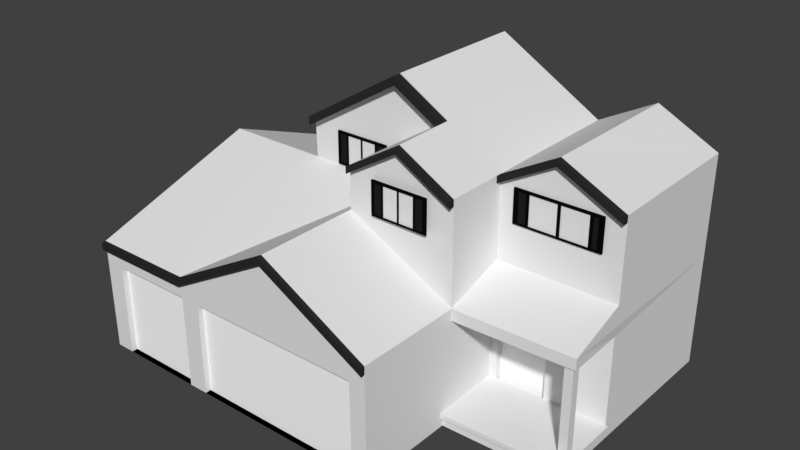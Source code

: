 # Source: housebackup.blend  (saved by Blender 2.79.0; exported with 4.5.12 LTS)
import bpy
from mathutils import Matrix  # noqa: F401  (used for matrix-valued properties, if any)

bpy.ops.wm.read_factory_settings(use_empty=True)
scene = bpy.context.scene
scene.name = 'Scene'

# ---- collections
col_collection_1 = bpy.data.collections.new('Collection 1'); scene.collection.children.link(col_collection_1)
col_collection_10 = bpy.data.collections.new('Collection 10'); scene.collection.children.link(col_collection_10)

# ---- materials (node trees are filled in below, after node groups)
mat_housebase = bpy.data.materials.new('housebase')
mat_housebase.alpha_threshold = 0.0
mat_housebase.roughness = 0.5
mat_doormat = bpy.data.materials.new('doormat')
mat_doormat.alpha_threshold = 0.0
mat_doormat.roughness = 0.5
mat_arrow = bpy.data.materials.new('arrow')
mat_arrow.alpha_threshold = 0.0
mat_arrow.roughness = 0.5
mat_windowframe = bpy.data.materials.new('windowframe')
mat_windowframe.alpha_threshold = 0.0
mat_windowframe.roughness = 0.5
mat_material_002 = bpy.data.materials.new('Material.002')
mat_material_002.alpha_threshold = 0.0
mat_material_002.roughness = 0.5

# ---- material node trees
mat_housebase.use_nodes = True; mat_housebase.node_tree.nodes.clear()
_N = mat_housebase.node_tree.nodes; _L = mat_housebase.node_tree.links
n0 = _N.new('ShaderNodeOutputMaterial'); n0.name = 'Material Output'; n0.location = (300, 300)
n1 = _N.new('ShaderNodeBsdfDiffuse'); n1.name = 'Diffuse BSDF'; n1.location = (10, 300)
_L.new(n1.outputs[0], n0.inputs[0])
n0.is_active_output = True
mat_doormat.use_nodes = True; mat_doormat.node_tree.nodes.clear()
_N = mat_doormat.node_tree.nodes; _L = mat_doormat.node_tree.links
n0 = _N.new('ShaderNodeOutputMaterial'); n0.name = 'Material Output'; n0.location = (300, 300)
n1 = _N.new('ShaderNodeBsdfDiffuse'); n1.name = 'Diffuse BSDF'; n1.location = (10, 300)
n1.inputs[0].default_value = (1.0, 1.0, 1.0, 1.0)
_L.new(n1.outputs[0], n0.inputs[0])
n0.is_active_output = True
mat_arrow.use_nodes = True; mat_arrow.node_tree.nodes.clear()
_N = mat_arrow.node_tree.nodes; _L = mat_arrow.node_tree.links
n0 = _N.new('ShaderNodeOutputMaterial'); n0.name = 'Material Output'; n0.location = (300, 300)
n1 = _N.new('ShaderNodeBsdfDiffuse'); n1.name = 'Diffuse BSDF'; n1.location = (10, 300)
n1.inputs[0].default_value = (0.02539, 0.02539, 0.02539, 1.0)
_L.new(n1.outputs[0], n0.inputs[0])
n0.is_active_output = True
mat_windowframe.use_nodes = True; mat_windowframe.node_tree.nodes.clear()
_N = mat_windowframe.node_tree.nodes; _L = mat_windowframe.node_tree.links
n0 = _N.new('ShaderNodeOutputMaterial'); n0.name = 'Material Output'; n0.location = (300, 300)
n1 = _N.new('ShaderNodeBsdfDiffuse'); n1.name = 'Diffuse BSDF'; n1.location = (10, 300)
n1.inputs[0].default_value = (0.002858, 0.003096, 0.002972, 1.0)
_L.new(n1.outputs[0], n0.inputs[0])
n0.is_active_output = True
mat_material_002.use_nodes = True; mat_material_002.node_tree.nodes.clear()
_N = mat_material_002.node_tree.nodes; _L = mat_material_002.node_tree.links
n0 = _N.new('ShaderNodeOutputMaterial'); n0.name = 'Material Output'; n0.location = (300, 300)
n1 = _N.new('ShaderNodeBsdfDiffuse'); n1.name = 'Diffuse BSDF'; n1.location = (10, 300)
n1.inputs[0].default_value = (0.01341, 0.01341, 0.01341, 1.0)
_L.new(n1.outputs[0], n0.inputs[0])
n0.is_active_output = True

# ---- world
world_world = bpy.data.worlds.new('World'); scene.world = world_world
world_world.color = (0.05088, 0.05088, 0.05088)
world_world.use_sun_shadow = False
world_world.sun_shadow_jitter_overblur = 0.0
world_world.cycles.sampling_method = 'MANUAL'

# ---- meshes
me_cube = bpy.data.meshes.new('Cube')
me_cube.from_pydata([(7.551, 2.953, -0.7287), (7.551, 0.03904, -0.7287), (-1.0, 0.03904, -0.7287), (-1.0, 4.661, -0.7287), (7.549, 2.953, 2.322), (7.551, 0.03904, 2.322), (-1.0, 0.03904, 2.322), (-1.0, 4.661, 3.867), (4.658, 3.558, -0.7287), (4.658, 4.661, 3.867), (4.658, 0.03904, 3.907), (4.658, 8.815, -0.7287), (-1.0, 8.815, -0.7287), (7.551, 8.815, -0.7287), (7.549, 8.815, 2.322), (-1.0, 8.815, 2.322), (1.893, 8.815, 3.9), (4.658, 8.815, 3.9), (7.53, 2.954, -0.7412), (10.74, 3.028, 2.322), (10.74, 8.815, -0.7287), (10.74, 8.815, 2.322), (1.885, 4.661, 5.023), (4.652, 2.894, 5.023), (7.549, 4.661, 5.023), (4.652, 4.661, 6.711), (1.885, 8.815, 5.023), (7.549, 2.953, 5.023), (7.544, 8.815, 5.023), (4.652, 8.815, 6.711), (1.911, 4.661, 3.867), (1.812, 0.03904, 2.322), (1.911, 8.815, 2.322), (4.658, 2.867, 3.9), (7.549, 2.953, 3.896), (6.049, 4.661, 5.893), (6.076, 2.923, 5.883), (4.655, 4.661, 5.023), (7.549, 4.651, 2.865), (7.549, 4.661, 3.896), (10.74, 8.815, 2.868), (10.74, 4.655, 2.858), (10.74, 8.815, 5.017), (10.74, 4.662, 5.017), (10.74, 8.815, 3.897), (10.74, 4.662, 3.897), (9.056, 4.661, 5.85), (9.103, 8.815, 5.85), (9.076, 6.208, 5.85), (4.652, 6.208, 6.711), (7.546, 6.208, 5.023), (1.808, 0.03904, -0.7287), (-0.48, 0.03904, -0.7287), (-0.48, 0.03904, 1.753), (1.808, 0.03904, 1.753), (7.125, 0.03904, -0.7287), (2.346, 0.03904, -0.7287), (2.346, 0.03904, 1.753), (7.102, 0.03904, 1.753), (1.808, 0.1945, -0.7287), (-0.48, 0.1945, -0.7287), (-0.48, 0.1945, 1.753), (1.808, 0.1945, 1.753), (7.125, 0.1945, -0.7287), (2.346, 0.1945, -0.7287), (2.346, 0.1945, 1.753), (7.102, 0.1945, 1.753), (10.74, 3.028, 2.027), (7.549, 2.953, 2.012), (7.507, 4.605, -0.7287), (10.7, 4.68, -0.7287), (10.7, 4.68, 2.027), (7.506, 4.605, 2.012), (9.04, 4.64, -0.7287), (9.04, 4.639, 2.019), (7.705, 4.61, -0.7287), (7.705, 4.609, 2.013), (7.705, 4.781, -0.7287), (9.04, 4.811, -0.7287), (9.04, 4.81, 2.019), (7.705, 4.78, 2.013), (7.507, 2.704, -0.7287), (10.7, 2.778, -0.7287), (9.04, 2.738, -0.7287), (7.705, 2.708, -0.7287), (9.04, 4.64, -0.4705), (10.7, 4.68, -0.4705), (7.705, 4.61, -0.4705), (7.507, 4.605, -0.4705), (9.04, 2.738, -0.4705), (10.7, 2.778, -0.4705), (7.705, 2.708, -0.4705), (7.507, 2.704, -0.4705), (9.04, 4.64, -0.4705), (10.7, 4.68, -0.4705), (7.705, 4.61, -0.4705), (9.04, 2.738, -0.4705), (10.7, 2.778, -0.4705), (7.705, 2.708, -0.4705), (7.507, 4.605, -0.3489), (7.705, 4.61, -0.3489), (7.507, 2.704, -0.3489), (7.705, 2.708, -0.3489), (9.04, 4.64, -0.3489), (10.7, 4.68, -0.3489), (7.705, 4.61, -0.3489), (9.04, 2.738, -0.3489), (10.7, 2.778, -0.3489), (7.705, 2.708, -0.3489), (7.509, 2.614, -0.4705), (7.707, 2.618, -0.4705), (9.043, 2.649, -0.4705), (10.7, 2.688, -0.4705), (7.707, 2.618, -0.4705), (10.7, 2.688, -0.3489), (7.509, 2.614, -0.3489), (7.707, 2.618, -0.3489), (9.043, 2.649, -0.3489), (7.707, 2.618, -0.3489), (10.77, 2.779, -0.4705), (10.77, 2.779, -0.3489), (10.77, 4.68, -0.4705), (10.77, 4.68, -0.3489), (10.77, 2.689, -0.3489), (10.77, 2.689, -0.4705)], [(69, 18)], [(30, 7, 6, 31), (0, 68, 4, 5, 1), (2, 6, 7, 3), (4, 9, 33), (12, 15, 32, 16, 17, 14, 13, 11), (13, 14, 21, 20), (3, 7, 15, 12), (17, 16, 26, 29), (0, 8, 11, 13), (8, 3, 12, 11), (4, 68, 67, 19), (22, 25, 49, 29, 26), (22, 30, 9, 37), (43, 42, 47, 48, 46), (7, 30, 32, 15), (24, 35, 36, 27), (24, 39, 45, 43, 46), (0, 1, 55, 56, 51, 52, 2, 3), (22, 37, 25), (16, 30, 22, 26), (31, 9, 30), (1, 5, 10, 31, 6, 2, 52, 53, 54, 51, 56, 57, 58, 55), (4, 33, 10, 5), (4, 19, 41, 38), (19, 21, 40, 41), (10, 33, 9, 31), (30, 16, 32), (27, 34, 39, 24), (34, 33, 4), (36, 35, 37, 23), (35, 25, 37), (37, 9, 33, 23), (25, 35, 24, 50, 49), (17, 29, 28, 14), (4, 38, 39, 34), (14, 28, 47, 42, 44, 40, 21), (40, 44, 45, 41), (43, 45, 44, 42), (39, 38, 41, 45), (46, 48, 50, 24), (49, 50, 28, 29), (50, 48, 47, 28), (59, 62, 61, 60), (57, 56, 64, 65), (55, 58, 66, 63), (63, 66, 65, 64), (54, 53, 61, 62), (52, 51, 59, 60), (58, 57, 65, 66), (56, 55, 63, 64), (51, 54, 62, 59), (53, 52, 60, 61), (68, 0, 69, 72), (71, 74, 73, 70), (67, 68, 72, 76, 74, 71), (67, 71, 70, 20, 21, 19), (76, 75, 77, 80), (78, 79, 80, 77), (75, 76, 72, 69), (74, 76, 80, 79), (73, 74, 79, 78), (75, 73, 78, 77), (36, 23, 33, 34, 27), (73, 75, 87, 85), (70, 73, 85, 86), (84, 83, 89, 91), (96, 97, 112, 111), (85, 87, 95, 93), (89, 90, 97, 96), (82, 70, 86, 90), (81, 84, 91, 92), (75, 69, 88, 87), (83, 82, 90, 89), (69, 81, 92, 88), (107, 114, 123, 120), (108, 98, 113, 118), (91, 89, 96, 98), (86, 85, 93, 94), (90, 86, 94, 97), (87, 91, 98, 95), (100, 99, 101, 102), (103, 105, 108, 106), (104, 103, 106, 107), (87, 88, 99, 100), (104, 107, 120, 122), (94, 93, 103, 104), (88, 92, 101, 99), (95, 98, 108, 105), (93, 95, 105, 103), (91, 87, 100, 102), (109, 110, 116, 115), (111, 112, 114, 117), (113, 111, 117, 118), (106, 108, 118, 117), (101, 92, 109, 115), (92, 91, 110, 109), (102, 101, 115, 116), (98, 96, 111, 113), (107, 106, 117, 114), (91, 102, 116, 110), (119, 121, 122, 120), (119, 120, 123, 124), (112, 97, 119, 124), (97, 94, 121, 119), (114, 112, 124, 123), (94, 104, 122, 121)])
me_cube.polygons.foreach_set('material_index', [0, 0, 0, 0, 0, 0, 0, 0, 0, 0, 0, 0, 0, 0, 0, 0, 0, 0, 0, 0, 0, 0, 0, 0, 0, 0, 0, 0, 0, 0, 0, 0, 0, 0, 0, 0, 0, 0, 0, 0, 0, 0, 1, 0, 0, 1, 0, 0, 0, 0, 0, 0, 0, 0, 0, 0, 0, 1, 0, 0, 0, 0, 0, 0, 0, 0, 0, 0, 0, 0, 0, 0, 0, 0, 0, 0, 0, 0, 0, 0, 0, 0, 0, 0, 0, 0, 0, 0, 0, 0, 0, 0, 0, 0, 0, 0, 0, 0, 0, 0, 0, 0, 0, 0, 0, 0])
_uv = me_cube.uv_layers.new(name='UVMap')
_uv.uv.foreach_set('vector', [0.0, 0.0, 1.0, 0.0, 1.0, 1.0, 0.0, 1.0, 0.5, 1.0, 0.9755, 0.6545, 0.7939, 0.09549, 0.2061, 0.09549, 0.02447, 0.6545, 0.0, 0.0, 1.0, 0.0, 1.0, 1.0, 0.0, 1.0, 0.0, 0.0, 1.0, 0.0, 1.0, 1.0, 0.2618, 0.9999, 0.06176, 0.8779, 0.1782, 0.687, 0.07406, 0.6251, 0.1847, 0.4438, 0.4037, 0.3174, 0.6039, 0.4393, 0.4881, 0.6289, 0.6039, 0.4393, 0.4037, 0.3174, 0.5315, 0.1079, 0.7316, 0.2299, 0.0, 0.0, 1.0, 0.0, 1.0, 1.0, 0.0, 1.0, 0.1847, 0.4438, 0.07406, 0.6251, 8.603e-05, 0.5807, 8.552e-05, 0.3317, 0.0, 0.0, 1.0, 0.0, 1.0, 1.0, 0.0, 1.0, 0.0, 0.0, 1.0, 0.0, 1.0, 1.0, 0.0, 1.0, 0.0, 0.0, 1.0, 0.0, 1.0, 1.0, 0.0, 1.0, 0.5, 1.0, 0.9755, 0.6545, 0.7939, 0.09549, 0.2061, 0.09549, 0.02447, 0.6545, 0.0, 0.0, 1.0, 0.0, 1.0, 1.0, 0.0, 1.0, 0.5, 1.0, 0.9755, 0.6545, 0.7939, 0.09549, 0.2061, 0.09549, 0.02447, 0.6545, 0.0, 0.0, 1.0, 0.0, 1.0, 1.0, 0.0, 1.0, 0.0, 0.0, 1.0, 0.0, 1.0, 1.0, 0.0, 1.0, 0.5, 1.0, 0.9755, 0.6545, 0.7939, 0.09549, 0.2061, 0.09549, 0.02447, 0.6545, 0.5, 1.0, 0.8536, 0.8536, 1.0, 0.5, 0.8536, 0.1464, 0.5, 0.0, 0.1464, 0.1464, 0.0, 0.5, 0.1464, 0.8536, 0.0, 0.0, 1.0, 0.0, 1.0, 1.0, 0.0, 0.0, 1.0, 0.0, 1.0, 1.0, 0.0, 1.0, 0.0, 0.0, 1.0, 0.0, 1.0, 1.0, 0.5, 1.0, 0.7169, 0.9505, 0.8909, 0.8117, 0.9875, 0.6113, 0.9875, 0.3887, 0.8909, 0.1883, 0.7169, 0.04952, 0.5, 0.0, 0.2831, 0.04952, 0.1091, 0.1883, 0.01254, 0.3887, 0.01254, 0.6113, 0.1091, 0.8117, 0.2831, 0.9505, 0.0, 0.0, 1.0, 0.0, 1.0, 1.0, 0.0, 1.0, 0.0, 0.0, 1.0, 0.0, 1.0, 1.0, 0.0, 1.0, 0.0, 0.0, 1.0, 0.0, 1.0, 1.0, 0.0, 1.0, 0.0, 0.0, 1.0, 0.0, 1.0, 1.0, 0.0, 1.0, 0.0, 0.0, 1.0, 0.0, 1.0, 1.0, 0.0, 0.0, 1.0, 0.0, 1.0, 1.0, 0.0, 1.0, 0.0, 0.0, 1.0, 0.0, 1.0, 1.0, 0.0, 0.0, 1.0, 0.0, 1.0, 1.0, 0.0, 1.0, 0.0, 0.0, 1.0, 0.0, 1.0, 1.0, 0.0, 0.0, 1.0, 0.0, 1.0, 1.0, 0.0, 1.0, 0.5, 1.0, 0.9755, 0.6545, 0.7939, 0.09549, 0.2061, 0.09549, 0.02447, 0.6545, 0.1847, 0.4438, 8.552e-05, 0.3317, 0.2265, 0.2096, 0.4037, 0.3174, 0.0, 0.0, 1.0, 0.0, 1.0, 1.0, 0.0, 1.0, 0.4037, 0.3174, 0.2265, 0.2096, 0.2346, 0.07439, 0.3549, 8.552e-05, 0.4283, 0.04487, 0.4958, 0.08605, 0.5315, 0.1079, 0.0, 0.0, 1.0, 0.0, 1.0, 1.0, 0.0, 1.0, 0.0, 0.0, 1.0, 0.0, 1.0, 1.0, 0.0, 1.0, 0.0, 0.0, 1.0, 0.0, 1.0, 1.0, 0.0, 1.0, 0.0, 0.0, 1.0, 0.0, 1.0, 1.0, 0.0, 1.0, 0.0, 0.0, 1.0, 0.0, 1.0, 1.0, 0.0, 1.0, 0.0, 0.0, 1.0, 0.0, 1.0, 1.0, 0.0, 1.0, 0.0, 0.0, 1.0, 0.0, 1.0, 1.0, 0.0, 1.0, 0.0, 0.0, 1.0, 0.0, 1.0, 1.0, 0.0, 1.0, 0.0, 0.0, 1.0, 0.0, 1.0, 1.0, 0.0, 1.0, 0.0, 0.0, 1.0, 0.0, 1.0, 1.0, 0.0, 1.0, 0.0, 0.0, 1.0, 0.0, 1.0, 1.0, 0.0, 1.0, 0.0, 0.0, 1.0, 0.0, 1.0, 1.0, 0.0, 1.0, 0.0, 0.0, 1.0, 0.0, 1.0, 1.0, 0.0, 1.0, 0.0, 0.0, 1.0, 0.0, 1.0, 1.0, 0.0, 1.0, 0.0, 0.0, 1.0, 0.0, 1.0, 1.0, 0.0, 1.0, 0.0, 0.0, 1.0, 0.0, 1.0, 1.0, 0.0, 1.0, 0.0, 0.0, 1.0, 0.0, 1.0, 1.0, 0.0, 1.0, 0.0, 0.0, 1.0, 0.0, 1.0, 1.0, 0.0, 1.0, 0.5, 1.0, 0.933, 0.75, 0.933, 0.25, 0.5, 0.0, 0.06699, 0.25, 0.06699, 0.75, 0.5, 1.0, 0.933, 0.75, 0.933, 0.25, 0.5, 0.0, 0.06699, 0.25, 0.06699, 0.75, 0.0, 0.0, 1.0, 0.0, 1.0, 1.0, 0.0, 1.0, 0.0, 0.0, 1.0, 0.0, 1.0, 1.0, 0.0, 1.0, 0.0, 0.0, 1.0, 0.0, 1.0, 1.0, 0.0, 1.0, 0.0, 0.0, 1.0, 0.0, 1.0, 1.0, 0.0, 1.0, 0.0, 0.0, 1.0, 0.0, 1.0, 1.0, 0.0, 1.0, 0.0, 0.0, 1.0, 0.0, 1.0, 1.0, 0.0, 1.0, 0.5, 1.0, 0.9755, 0.6545, 0.7939, 0.09549, 0.2061, 0.09549, 0.02447, 0.6545, 0.0, 0.0, 1.0, 0.0, 1.0, 1.0, 0.0, 1.0, 0.0, 0.0, 1.0, 0.0, 1.0, 1.0, 0.0, 1.0, 0.0, 0.0, 1.0, 0.0, 1.0, 1.0, 0.0, 1.0, 0.0, 0.0, 1.0, 0.0, 1.0, 1.0, 0.0, 1.0, 0.0, 0.0, 1.0, 0.0, 1.0, 1.0, 0.0, 1.0, 0.0, 0.0, 1.0, 0.0, 1.0, 1.0, 0.0, 1.0, 0.0, 0.0, 1.0, 0.0, 1.0, 1.0, 0.0, 1.0, 0.0, 0.0, 1.0, 0.0, 1.0, 1.0, 0.0, 1.0, 0.0, 0.0, 1.0, 0.0, 1.0, 1.0, 0.0, 1.0, 0.0, 0.0, 1.0, 0.0, 1.0, 1.0, 0.0, 1.0, 0.0, 0.0, 1.0, 0.0, 1.0, 1.0, 0.0, 1.0, 0.0, 0.0, 1.0, 0.0, 1.0, 1.0, 0.0, 1.0, 0.0, 0.0, 1.0, 0.0, 1.0, 1.0, 0.0, 1.0, 0.0, 0.0, 1.0, 0.0, 1.0, 1.0, 0.0, 1.0, 0.0, 0.0, 1.0, 0.0, 1.0, 1.0, 0.0, 1.0, 0.0, 0.0, 1.0, 0.0, 1.0, 1.0, 0.0, 1.0, 0.0, 0.0, 1.0, 0.0, 1.0, 1.0, 0.0, 1.0, 0.0, 0.0, 1.0, 0.0, 1.0, 1.0, 0.0, 1.0, 0.0, 0.0, 1.0, 0.0, 1.0, 1.0, 0.0, 1.0, 0.0, 0.0, 1.0, 0.0, 1.0, 1.0, 0.0, 1.0, 0.0, 0.0, 1.0, 0.0, 1.0, 1.0, 0.0, 1.0, 0.0, 0.0, 1.0, 0.0, 1.0, 1.0, 0.0, 1.0, 0.0, 0.0, 1.0, 0.0, 1.0, 1.0, 0.0, 1.0, 0.0, 0.0, 1.0, 0.0, 1.0, 1.0, 0.0, 1.0, 0.0, 0.0, 1.0, 0.0, 1.0, 1.0, 0.0, 1.0, 0.0, 0.0, 1.0, 0.0, 1.0, 1.0, 0.0, 1.0, 0.0, 0.0, 1.0, 0.0, 1.0, 1.0, 0.0, 1.0, 0.0, 0.0, 1.0, 0.0, 1.0, 1.0, 0.0, 1.0, 0.0, 0.0, 1.0, 0.0, 1.0, 1.0, 0.0, 1.0, 0.0, 0.0, 1.0, 0.0, 1.0, 1.0, 0.0, 1.0, 0.0, 0.0, 1.0, 0.0, 1.0, 1.0, 0.0, 1.0, 0.0, 0.0, 1.0, 0.0, 1.0, 1.0, 0.0, 1.0, 0.0, 0.0, 1.0, 0.0, 1.0, 1.0, 0.0, 1.0, 0.0, 0.0, 1.0, 0.0, 1.0, 1.0, 0.0, 1.0, 0.0, 0.0, 1.0, 0.0, 1.0, 1.0, 0.0, 1.0, 0.0, 0.0, 1.0, 0.0, 1.0, 1.0, 0.0, 1.0, 0.0, 0.0, 1.0, 0.0, 1.0, 1.0, 0.0, 1.0, 0.0, 0.0, 1.0, 0.0, 1.0, 1.0, 0.0, 1.0, 0.0, 0.0, 1.0, 0.0, 1.0, 1.0, 0.0, 1.0, 0.0, 0.0, 1.0, 0.0, 1.0, 1.0, 0.0, 1.0, 0.0, 0.0, 1.0, 0.0, 1.0, 1.0, 0.0, 1.0, 0.0, 0.0, 1.0, 0.0, 1.0, 1.0, 0.0, 1.0, 0.0, 0.0, 1.0, 0.0, 1.0, 1.0, 0.0, 1.0])
_ca = me_cube.color_attributes.new('Col', 'BYTE_COLOR', 'CORNER')
_ca.data.foreach_set('color', [1.0, 1.0, 1.0, 1.0, 1.0, 1.0, 1.0, 1.0, 1.0, 1.0, 1.0, 1.0, 1.0, 1.0, 1.0, 1.0, 1.0, 1.0, 1.0, 1.0, 1.0, 1.0, 1.0, 1.0, 1.0, 1.0, 1.0, 1.0, 1.0, 1.0, 1.0, 1.0, 1.0, 1.0, 1.0, 1.0, 1.0, 1.0, 1.0, 1.0, 1.0, 1.0, 1.0, 1.0, 1.0, 1.0, 1.0, 1.0, 1.0, 1.0, 1.0, 1.0, 1.0, 1.0, 1.0, 1.0, 1.0, 1.0, 1.0, 1.0, 1.0, 1.0, 1.0, 1.0, 1.0, 1.0, 1.0, 1.0, 1.0, 1.0, 1.0, 1.0, 1.0, 1.0, 1.0, 1.0, 1.0, 1.0, 1.0, 1.0, 1.0, 1.0, 1.0, 1.0, 1.0, 1.0, 1.0, 1.0, 1.0, 1.0, 1.0, 1.0, 1.0, 1.0, 1.0, 1.0, 1.0, 1.0, 1.0, 1.0, 1.0, 1.0, 1.0, 1.0, 1.0, 1.0, 1.0, 1.0, 1.0, 1.0, 1.0, 1.0, 1.0, 1.0, 1.0, 1.0, 1.0, 1.0, 1.0, 1.0, 1.0, 1.0, 1.0, 1.0, 1.0, 1.0, 1.0, 1.0, 1.0, 1.0, 1.0, 1.0, 1.0, 1.0, 1.0, 1.0, 1.0, 1.0, 1.0, 1.0, 1.0, 1.0, 1.0, 1.0, 1.0, 1.0, 1.0, 1.0, 1.0, 1.0, 1.0, 1.0, 1.0, 1.0, 1.0, 1.0, 1.0, 1.0, 1.0, 1.0, 1.0, 1.0, 1.0, 1.0, 1.0, 1.0, 1.0, 1.0, 1.0, 1.0, 1.0, 1.0, 1.0, 1.0, 1.0, 1.0, 1.0, 1.0, 1.0, 1.0, 1.0, 1.0, 1.0, 1.0, 1.0, 1.0, 1.0, 1.0, 1.0, 1.0, 1.0, 1.0, 1.0, 1.0, 1.0, 1.0, 1.0, 1.0, 1.0, 1.0, 1.0, 1.0, 1.0, 1.0, 1.0, 1.0, 1.0, 1.0, 1.0, 1.0, 1.0, 1.0, 1.0, 1.0, 1.0, 1.0, 1.0, 1.0, 1.0, 1.0, 1.0, 1.0, 1.0, 1.0, 1.0, 1.0, 1.0, 1.0, 1.0, 1.0, 1.0, 1.0, 1.0, 1.0, 1.0, 1.0, 1.0, 1.0, 1.0, 1.0, 1.0, 1.0, 1.0, 1.0, 1.0, 1.0, 1.0, 1.0, 1.0, 1.0, 1.0, 1.0, 1.0, 1.0, 1.0, 1.0, 1.0, 1.0, 1.0, 1.0, 1.0, 1.0, 1.0, 1.0, 1.0, 1.0, 1.0, 1.0, 1.0, 1.0, 1.0, 1.0, 1.0, 1.0, 1.0, 1.0, 1.0, 1.0, 1.0, 1.0, 1.0, 1.0, 1.0, 1.0, 1.0, 1.0, 1.0, 1.0, 1.0, 1.0, 1.0, 1.0, 1.0, 1.0, 1.0, 1.0, 1.0, 1.0, 1.0, 1.0, 1.0, 1.0, 1.0, 1.0, 1.0, 1.0, 1.0, 1.0, 1.0, 1.0, 1.0, 1.0, 1.0, 1.0, 1.0, 1.0, 1.0, 1.0, 1.0, 1.0, 1.0, 1.0, 1.0, 1.0, 1.0, 1.0, 1.0, 1.0, 1.0, 1.0, 1.0, 1.0, 1.0, 1.0, 1.0, 1.0, 1.0, 1.0, 1.0, 1.0, 1.0, 1.0, 1.0, 1.0, 1.0, 1.0, 1.0, 1.0, 1.0, 1.0, 1.0, 1.0, 1.0, 1.0, 1.0, 1.0, 1.0, 1.0, 1.0, 1.0, 1.0, 1.0, 1.0, 1.0, 1.0, 1.0, 1.0, 1.0, 1.0, 1.0, 1.0, 1.0, 1.0, 1.0, 1.0, 1.0, 1.0, 1.0, 1.0, 1.0, 1.0, 1.0, 1.0, 1.0, 1.0, 1.0, 1.0, 1.0, 1.0, 1.0, 1.0, 1.0, 1.0, 1.0, 1.0, 1.0, 1.0, 1.0, 1.0, 1.0, 1.0, 1.0, 1.0, 1.0, 1.0, 1.0, 1.0, 1.0, 1.0, 1.0, 1.0, 1.0, 1.0, 1.0, 1.0, 1.0, 1.0, 1.0, 1.0, 1.0, 1.0, 1.0, 1.0, 1.0, 1.0, 1.0, 1.0, 1.0, 1.0, 1.0, 1.0, 1.0, 1.0, 1.0, 1.0, 1.0, 1.0, 1.0, 1.0, 1.0, 1.0, 1.0, 1.0, 1.0, 1.0, 1.0, 1.0, 1.0, 1.0, 1.0, 1.0, 1.0, 1.0, 1.0, 1.0, 1.0, 1.0, 1.0, 1.0, 1.0, 1.0, 1.0, 1.0, 1.0, 1.0, 1.0, 1.0, 1.0, 1.0, 1.0, 1.0, 1.0, 1.0, 1.0, 1.0, 1.0, 1.0, 1.0, 1.0, 1.0, 1.0, 1.0, 1.0, 1.0, 1.0, 1.0, 1.0, 1.0, 1.0, 1.0, 1.0, 1.0, 1.0, 1.0, 1.0, 1.0, 1.0, 1.0, 1.0, 1.0, 1.0, 1.0, 1.0, 1.0, 1.0, 1.0, 1.0, 1.0, 1.0, 1.0, 1.0, 1.0, 1.0, 1.0, 1.0, 1.0, 1.0, 1.0, 1.0, 1.0, 1.0, 1.0, 1.0, 1.0, 1.0, 1.0, 1.0, 1.0, 1.0, 1.0, 1.0, 1.0, 1.0, 1.0, 1.0, 1.0, 1.0, 1.0, 1.0, 1.0, 1.0, 1.0, 1.0, 1.0, 1.0, 1.0, 1.0, 1.0, 1.0, 1.0, 1.0, 1.0, 1.0, 1.0, 1.0, 1.0, 1.0, 1.0, 1.0, 1.0, 1.0, 1.0, 1.0, 1.0, 1.0, 1.0, 1.0, 1.0, 1.0, 1.0, 1.0, 1.0, 1.0, 1.0, 1.0, 1.0, 1.0, 1.0, 1.0, 1.0, 1.0, 1.0, 1.0, 1.0, 1.0, 1.0, 1.0, 1.0, 1.0, 1.0, 1.0, 1.0, 1.0, 1.0, 1.0, 1.0, 1.0, 1.0, 1.0, 1.0, 1.0, 1.0, 1.0, 1.0, 1.0, 1.0, 1.0, 1.0, 1.0, 1.0, 1.0, 1.0, 1.0, 1.0, 1.0, 1.0, 1.0, 1.0, 1.0, 1.0, 1.0, 1.0, 1.0, 1.0, 1.0, 1.0, 1.0, 1.0, 1.0, 1.0, 1.0, 1.0, 1.0, 1.0, 1.0, 1.0, 1.0, 1.0, 1.0, 1.0, 1.0, 1.0, 1.0, 1.0, 1.0, 1.0, 1.0, 1.0, 1.0, 1.0, 1.0, 1.0, 1.0, 1.0, 1.0, 1.0, 1.0, 1.0, 1.0, 1.0, 1.0, 1.0, 1.0, 1.0, 1.0, 1.0, 1.0, 1.0, 1.0, 1.0, 1.0, 1.0, 1.0, 1.0, 1.0, 1.0, 1.0, 1.0, 1.0, 1.0, 1.0, 1.0, 1.0, 1.0, 1.0, 1.0, 1.0, 1.0, 1.0, 1.0, 1.0, 1.0, 1.0, 1.0, 1.0, 1.0, 1.0, 1.0, 1.0, 1.0, 1.0, 1.0, 1.0, 1.0, 1.0, 1.0, 1.0, 1.0, 1.0, 1.0, 1.0, 1.0, 1.0, 1.0, 1.0, 1.0, 1.0, 1.0, 1.0, 1.0, 1.0, 1.0, 1.0, 1.0, 1.0, 1.0, 1.0, 1.0, 1.0, 1.0, 1.0, 1.0, 1.0, 1.0, 1.0, 1.0, 1.0, 1.0, 1.0, 1.0, 1.0, 1.0, 1.0, 1.0, 1.0, 1.0, 1.0, 1.0, 1.0, 1.0, 1.0, 1.0, 1.0, 1.0, 1.0, 1.0, 1.0, 1.0, 1.0, 1.0, 1.0, 1.0, 1.0, 1.0, 1.0, 1.0, 1.0, 1.0, 1.0, 1.0, 1.0, 1.0, 1.0, 1.0, 1.0, 1.0, 1.0, 1.0, 1.0, 1.0, 1.0, 1.0, 1.0, 1.0, 1.0, 1.0, 1.0, 1.0, 1.0, 1.0, 1.0, 1.0, 1.0, 1.0, 1.0, 1.0, 1.0, 1.0, 1.0, 1.0, 1.0, 1.0, 1.0, 1.0, 1.0, 1.0, 1.0, 1.0, 1.0, 1.0, 1.0, 1.0, 1.0, 1.0, 1.0, 1.0, 1.0, 1.0, 1.0, 1.0, 1.0, 1.0, 1.0, 1.0, 1.0, 1.0, 1.0, 1.0, 1.0, 1.0, 1.0, 1.0, 1.0, 1.0, 1.0, 1.0, 1.0, 1.0, 1.0, 1.0, 1.0, 1.0, 1.0, 1.0, 1.0, 1.0, 1.0, 1.0, 1.0, 1.0, 1.0, 1.0, 1.0, 1.0, 1.0, 1.0, 1.0, 1.0, 1.0, 1.0, 1.0, 1.0, 1.0, 1.0, 1.0, 1.0, 1.0, 1.0, 1.0, 1.0, 1.0, 1.0, 1.0, 1.0, 1.0, 1.0, 1.0, 1.0, 1.0, 1.0, 1.0, 1.0, 1.0, 1.0, 1.0, 1.0, 1.0, 1.0, 1.0, 1.0, 1.0, 1.0, 1.0, 1.0, 1.0, 1.0, 1.0, 1.0, 1.0, 1.0, 1.0, 1.0, 1.0, 1.0, 1.0, 1.0, 1.0, 1.0, 1.0, 1.0, 1.0, 1.0, 1.0, 1.0, 1.0, 1.0, 1.0, 1.0, 1.0, 1.0, 1.0, 1.0, 1.0, 1.0, 1.0, 1.0, 1.0, 1.0, 1.0, 1.0, 1.0, 1.0, 1.0, 1.0, 1.0, 1.0, 1.0, 1.0, 1.0, 1.0, 1.0, 1.0, 1.0, 1.0, 1.0, 1.0, 1.0, 1.0, 1.0, 1.0, 1.0, 1.0, 1.0, 1.0, 1.0, 1.0, 1.0, 1.0, 1.0, 1.0, 1.0, 1.0, 1.0, 1.0, 1.0, 1.0, 1.0, 1.0, 1.0, 1.0, 1.0, 1.0, 1.0, 1.0, 1.0, 1.0, 1.0, 1.0, 1.0, 1.0, 1.0, 1.0, 1.0, 1.0, 1.0, 1.0, 1.0, 1.0, 1.0, 1.0, 1.0, 1.0, 1.0, 1.0, 1.0, 1.0, 1.0, 1.0, 1.0, 1.0, 1.0, 1.0, 1.0, 1.0, 1.0, 1.0, 1.0, 1.0, 1.0, 1.0, 1.0, 1.0, 1.0, 1.0, 1.0, 1.0, 1.0, 1.0, 1.0, 1.0, 1.0, 1.0, 1.0, 1.0, 1.0, 1.0, 1.0, 1.0, 1.0, 1.0, 1.0, 1.0, 1.0, 1.0, 1.0, 1.0, 1.0, 1.0, 1.0, 1.0, 1.0, 1.0, 1.0, 1.0, 1.0, 1.0, 1.0, 1.0, 1.0, 1.0, 1.0, 1.0, 1.0, 1.0, 1.0, 1.0, 1.0, 1.0, 1.0, 1.0, 1.0, 1.0, 1.0, 1.0, 1.0, 1.0, 1.0, 1.0, 1.0, 1.0, 1.0, 1.0, 1.0, 1.0, 1.0, 1.0, 1.0, 1.0, 1.0, 1.0, 1.0, 1.0, 1.0, 1.0, 1.0, 1.0, 1.0, 1.0, 1.0, 1.0, 1.0, 1.0, 1.0, 1.0, 1.0, 1.0, 1.0, 1.0, 1.0, 1.0, 1.0, 1.0, 1.0, 1.0, 1.0, 1.0, 1.0, 1.0, 1.0, 1.0, 1.0, 1.0, 1.0, 1.0, 1.0, 1.0, 1.0, 1.0, 1.0, 1.0, 1.0, 1.0, 1.0, 1.0, 1.0, 1.0, 1.0, 1.0, 1.0, 1.0, 1.0, 1.0, 1.0, 1.0, 1.0, 1.0, 1.0, 1.0, 1.0, 1.0, 1.0, 1.0, 1.0, 1.0, 1.0, 1.0, 1.0, 1.0, 1.0, 1.0, 1.0, 1.0, 1.0, 1.0, 1.0, 1.0, 1.0, 1.0, 1.0, 1.0, 1.0, 1.0, 1.0, 1.0, 1.0, 1.0, 1.0, 1.0, 1.0, 1.0, 1.0, 1.0, 1.0, 1.0, 1.0, 1.0, 1.0, 1.0, 1.0, 1.0, 1.0, 1.0, 1.0, 1.0, 1.0, 1.0, 1.0, 1.0, 1.0, 1.0, 1.0, 1.0, 1.0, 1.0, 1.0, 1.0, 1.0, 1.0, 1.0, 1.0, 1.0, 1.0, 1.0, 1.0, 1.0, 1.0, 1.0, 1.0, 1.0, 1.0, 1.0, 1.0, 1.0, 1.0, 1.0, 1.0, 1.0, 1.0, 1.0, 1.0, 1.0, 1.0, 1.0, 1.0, 1.0, 1.0, 1.0, 1.0, 1.0, 1.0, 1.0, 1.0, 1.0, 1.0, 1.0, 1.0, 1.0, 1.0, 1.0, 1.0, 1.0, 1.0, 1.0, 1.0, 1.0, 1.0, 1.0, 1.0, 1.0, 1.0, 1.0, 1.0, 1.0, 1.0, 1.0, 1.0, 1.0, 1.0, 1.0, 1.0, 1.0, 1.0, 1.0, 1.0, 1.0, 1.0, 1.0, 1.0, 1.0, 1.0, 1.0, 1.0, 1.0, 1.0, 1.0, 1.0, 1.0, 1.0, 1.0, 1.0, 1.0, 1.0, 1.0, 1.0, 1.0, 1.0, 1.0, 1.0, 1.0, 1.0, 1.0, 1.0, 1.0, 1.0, 1.0, 1.0, 1.0, 1.0, 1.0, 1.0, 1.0, 1.0, 1.0, 1.0, 1.0, 1.0, 1.0, 1.0, 1.0, 1.0, 1.0, 1.0, 1.0, 1.0, 1.0, 1.0, 1.0, 1.0, 1.0, 1.0, 1.0, 1.0, 1.0, 1.0, 1.0, 1.0, 1.0, 1.0, 1.0, 1.0, 1.0, 1.0, 1.0, 1.0, 1.0, 1.0, 1.0, 1.0, 1.0, 1.0, 1.0, 1.0, 1.0, 1.0, 1.0, 1.0, 1.0, 1.0, 1.0, 1.0, 1.0, 1.0, 1.0, 1.0, 1.0, 1.0, 1.0, 1.0, 1.0, 1.0, 1.0, 1.0, 1.0, 1.0, 1.0, 1.0, 1.0, 1.0, 1.0, 1.0, 1.0, 1.0, 1.0, 1.0, 1.0, 1.0, 1.0, 1.0, 1.0, 1.0, 1.0, 1.0, 1.0, 1.0, 1.0, 1.0, 1.0, 1.0, 1.0, 1.0, 1.0, 1.0, 1.0, 1.0, 1.0, 1.0, 1.0, 1.0, 1.0, 1.0, 1.0, 1.0, 1.0, 1.0, 1.0, 1.0, 1.0, 1.0, 1.0, 1.0, 1.0, 1.0, 1.0, 1.0, 1.0, 1.0, 1.0, 1.0, 1.0, 1.0, 1.0, 1.0, 1.0, 1.0, 1.0, 1.0, 1.0, 1.0, 1.0, 1.0, 1.0, 1.0, 1.0, 1.0, 1.0, 1.0, 1.0, 1.0, 1.0, 1.0, 1.0, 1.0, 1.0, 1.0, 1.0, 1.0, 1.0, 1.0, 1.0, 1.0, 1.0, 1.0, 1.0, 1.0, 1.0, 1.0, 1.0, 1.0, 1.0, 1.0, 1.0, 1.0, 1.0, 1.0, 1.0, 1.0, 1.0, 1.0, 1.0, 1.0, 1.0, 1.0, 1.0, 1.0, 1.0, 1.0, 1.0, 1.0, 1.0, 1.0, 1.0, 1.0, 1.0, 1.0, 1.0, 1.0, 1.0, 1.0, 1.0, 1.0, 1.0, 1.0, 1.0, 1.0, 1.0, 1.0, 1.0, 1.0, 1.0, 1.0, 1.0, 1.0, 1.0, 1.0, 1.0, 1.0, 1.0, 1.0, 1.0, 1.0, 1.0, 1.0, 1.0, 1.0, 1.0, 1.0, 1.0, 1.0, 1.0, 1.0, 1.0, 1.0, 1.0, 1.0, 1.0, 1.0, 1.0, 1.0, 1.0, 1.0, 1.0, 1.0, 1.0, 1.0, 1.0, 1.0, 1.0, 1.0, 1.0, 1.0, 1.0, 1.0, 1.0, 1.0, 1.0, 1.0, 1.0, 1.0, 1.0, 1.0, 1.0, 1.0, 1.0, 1.0, 1.0, 1.0, 1.0, 1.0, 1.0, 1.0, 1.0, 1.0, 1.0, 1.0, 1.0, 1.0, 1.0, 1.0, 1.0, 1.0, 1.0, 1.0, 1.0, 1.0, 1.0, 1.0, 1.0, 1.0, 1.0, 1.0, 1.0, 1.0, 1.0, 1.0, 1.0, 1.0, 1.0, 1.0, 1.0, 1.0, 1.0, 1.0, 1.0, 1.0, 1.0, 1.0, 1.0, 1.0, 1.0, 1.0, 1.0, 1.0, 1.0, 1.0, 1.0, 1.0, 1.0, 1.0, 1.0, 1.0, 1.0, 1.0, 1.0, 1.0, 1.0, 1.0, 1.0, 1.0, 1.0, 1.0, 1.0, 1.0, 1.0, 1.0, 1.0, 1.0, 1.0, 1.0, 1.0, 1.0, 1.0, 1.0, 1.0, 1.0, 1.0, 1.0, 1.0, 1.0, 1.0, 1.0, 1.0, 1.0, 1.0, 1.0, 1.0, 1.0, 1.0, 1.0, 1.0, 1.0, 1.0, 1.0, 1.0, 1.0, 1.0, 1.0, 1.0, 1.0, 1.0, 1.0, 1.0, 1.0, 1.0, 1.0, 1.0, 1.0, 1.0, 1.0, 1.0, 1.0, 1.0, 1.0, 1.0, 1.0, 1.0, 1.0, 1.0, 1.0, 1.0, 1.0, 1.0, 1.0, 1.0, 1.0, 1.0, 1.0, 1.0, 1.0, 1.0, 1.0, 1.0, 1.0, 1.0, 1.0, 1.0, 1.0, 1.0, 1.0, 1.0, 1.0, 1.0, 1.0, 1.0, 1.0, 1.0, 1.0, 1.0, 1.0, 1.0, 1.0, 1.0, 1.0, 1.0, 1.0, 1.0, 1.0, 1.0, 1.0, 1.0, 1.0, 1.0, 1.0, 1.0, 1.0, 1.0, 1.0, 1.0, 1.0, 1.0, 1.0, 1.0, 1.0, 1.0, 1.0, 1.0, 1.0, 1.0, 1.0, 1.0, 1.0, 1.0, 1.0, 1.0, 1.0, 1.0, 1.0, 1.0, 1.0, 1.0, 1.0, 1.0, 1.0, 1.0, 1.0, 1.0, 1.0, 1.0, 1.0, 1.0, 1.0, 1.0, 1.0, 1.0, 1.0, 1.0, 1.0, 1.0, 1.0, 1.0, 1.0, 1.0, 1.0, 1.0, 1.0, 1.0, 1.0, 1.0, 1.0, 1.0, 1.0, 1.0, 1.0, 1.0, 1.0, 1.0, 1.0, 1.0, 1.0, 1.0, 1.0, 1.0, 1.0, 1.0, 1.0, 1.0, 1.0])
me_cube.materials.append(mat_housebase)
me_cube.materials.append(mat_doormat)
me_cube.use_remesh_preserve_volume = False
me_cube.use_remesh_preserve_attributes = False
me_cube.use_mirror_vertex_groups = False
me_cube.update()
me_cube_005 = bpy.data.meshes.new('Cube.005')
me_cube_005.from_pydata([(7.549, 4.661, 5.023), (10.74, 4.662, 5.017), (9.056, 4.661, 5.85), (7.549, 4.661, 4.842), (10.74, 4.662, 4.836), (9.056, 4.661, 5.668), (9.056, 4.513, 5.85), (10.74, 4.514, 5.017), (7.549, 4.513, 5.023), (9.056, 4.513, 5.668), (10.74, 4.514, 4.836), (7.549, 4.513, 4.842)], [], [(2, 5, 3, 0), (2, 5, 4, 1), (6, 8, 11, 9), (6, 7, 10, 9), (3, 5, 9, 11), (2, 0, 8, 6), (1, 4, 10, 7), (0, 3, 11, 8), (4, 5, 9, 10), (2, 1, 7, 6)])
_ca = me_cube_005.color_attributes.new('Col', 'BYTE_COLOR', 'CORNER')
_ca.data.foreach_set('color', [1.0, 1.0, 1.0, 1.0, 1.0, 1.0, 1.0, 1.0, 1.0, 1.0, 1.0, 1.0, 1.0, 1.0, 1.0, 1.0, 1.0, 1.0, 1.0, 1.0, 1.0, 1.0, 1.0, 1.0, 1.0, 1.0, 1.0, 1.0, 1.0, 1.0, 1.0, 1.0, 1.0, 1.0, 1.0, 1.0, 1.0, 1.0, 1.0, 1.0, 1.0, 1.0, 1.0, 1.0, 1.0, 1.0, 1.0, 1.0, 1.0, 1.0, 1.0, 1.0, 1.0, 1.0, 1.0, 1.0, 1.0, 1.0, 1.0, 1.0, 1.0, 1.0, 1.0, 1.0, 1.0, 1.0, 1.0, 1.0, 1.0, 1.0, 1.0, 1.0, 1.0, 1.0, 1.0, 1.0, 1.0, 1.0, 1.0, 1.0, 1.0, 1.0, 1.0, 1.0, 1.0, 1.0, 1.0, 1.0, 1.0, 1.0, 1.0, 1.0, 1.0, 1.0, 1.0, 1.0, 1.0, 1.0, 1.0, 1.0, 1.0, 1.0, 1.0, 1.0, 1.0, 1.0, 1.0, 1.0, 1.0, 1.0, 1.0, 1.0, 1.0, 1.0, 1.0, 1.0, 1.0, 1.0, 1.0, 1.0, 1.0, 1.0, 1.0, 1.0, 1.0, 1.0, 1.0, 1.0, 1.0, 1.0, 1.0, 1.0, 1.0, 1.0, 1.0, 1.0, 1.0, 1.0, 1.0, 1.0, 1.0, 1.0, 1.0, 1.0, 1.0, 1.0, 1.0, 1.0, 1.0, 1.0, 1.0, 1.0, 1.0, 1.0, 1.0, 1.0, 1.0, 1.0, 1.0, 1.0])
me_cube_005.materials.append(mat_arrow)
me_cube_005.use_remesh_preserve_volume = False
me_cube_005.use_remesh_preserve_attributes = False
me_cube_005.use_mirror_vertex_groups = False
me_cube_005.update()
me_cube_006 = bpy.data.meshes.new('Cube.006')
me_cube_006.from_pydata([(1.885, 4.661, 5.023), (4.652, 4.661, 6.711), (6.049, 4.661, 5.893), (1.885, 4.661, 4.788), (4.652, 4.661, 6.476), (6.049, 4.661, 5.657), (6.049, 4.442, 5.893), (4.652, 4.442, 6.711), (1.885, 4.442, 5.023), (6.049, 4.442, 5.657), (4.652, 4.442, 6.476), (1.885, 4.442, 4.788)], [], [(0, 3, 4, 1), (2, 5, 4, 1), (8, 7, 10, 11), (6, 7, 10, 9), (3, 0, 8, 11), (4, 3, 11, 10), (0, 1, 7, 8), (5, 2, 6, 9), (4, 5, 9, 10), (2, 1, 7, 6)])
_ca = me_cube_006.color_attributes.new('Col', 'BYTE_COLOR', 'CORNER')
_ca.data.foreach_set('color', [1.0, 1.0, 1.0, 1.0, 1.0, 1.0, 1.0, 1.0, 1.0, 1.0, 1.0, 1.0, 1.0, 1.0, 1.0, 1.0, 1.0, 1.0, 1.0, 1.0, 1.0, 1.0, 1.0, 1.0, 1.0, 1.0, 1.0, 1.0, 1.0, 1.0, 1.0, 1.0, 1.0, 1.0, 1.0, 1.0, 1.0, 1.0, 1.0, 1.0, 1.0, 1.0, 1.0, 1.0, 1.0, 1.0, 1.0, 1.0, 1.0, 1.0, 1.0, 1.0, 1.0, 1.0, 1.0, 1.0, 1.0, 1.0, 1.0, 1.0, 1.0, 1.0, 1.0, 1.0, 1.0, 1.0, 1.0, 1.0, 1.0, 1.0, 1.0, 1.0, 1.0, 1.0, 1.0, 1.0, 1.0, 1.0, 1.0, 1.0, 1.0, 1.0, 1.0, 1.0, 1.0, 1.0, 1.0, 1.0, 1.0, 1.0, 1.0, 1.0, 1.0, 1.0, 1.0, 1.0, 1.0, 1.0, 1.0, 1.0, 1.0, 1.0, 1.0, 1.0, 1.0, 1.0, 1.0, 1.0, 1.0, 1.0, 1.0, 1.0, 1.0, 1.0, 1.0, 1.0, 1.0, 1.0, 1.0, 1.0, 1.0, 1.0, 1.0, 1.0, 1.0, 1.0, 1.0, 1.0, 1.0, 1.0, 1.0, 1.0, 1.0, 1.0, 1.0, 1.0, 1.0, 1.0, 1.0, 1.0, 1.0, 1.0, 1.0, 1.0, 1.0, 1.0, 1.0, 1.0, 1.0, 1.0, 1.0, 1.0, 1.0, 1.0, 1.0, 1.0, 1.0, 1.0, 1.0, 1.0])
me_cube_006.materials.append(mat_arrow)
me_cube_006.use_remesh_preserve_volume = False
me_cube_006.use_remesh_preserve_attributes = False
me_cube_006.use_mirror_vertex_groups = False
me_cube_006.update()
me_cube_004 = bpy.data.meshes.new('Cube.004')
me_cube_004.from_pydata([(4.652, 2.894, 5.023), (7.549, 2.953, 5.023), (6.076, 2.923, 5.883), (4.652, 2.894, 4.844), (7.549, 2.953, 4.844), (6.076, 2.923, 5.705), (4.654, 2.741, 5.023), (7.551, 2.801, 5.023), (6.078, 2.771, 5.883), (4.654, 2.741, 4.844), (7.551, 2.801, 4.844), (6.078, 2.771, 5.705)], [], [(1, 4, 5, 2), (2, 5, 3, 0), (7, 8, 11, 10), (8, 6, 9, 11), (5, 4, 10, 11), (1, 2, 8, 7), (0, 3, 9, 6), (4, 1, 7, 10), (3, 5, 11, 9), (2, 0, 6, 8)])
_ca = me_cube_004.color_attributes.new('Col', 'BYTE_COLOR', 'CORNER')
_ca.data.foreach_set('color', [1.0, 1.0, 1.0, 1.0, 1.0, 1.0, 1.0, 1.0, 1.0, 1.0, 1.0, 1.0, 1.0, 1.0, 1.0, 1.0, 1.0, 1.0, 1.0, 1.0, 1.0, 1.0, 1.0, 1.0, 1.0, 1.0, 1.0, 1.0, 1.0, 1.0, 1.0, 1.0, 1.0, 1.0, 1.0, 1.0, 1.0, 1.0, 1.0, 1.0, 1.0, 1.0, 1.0, 1.0, 1.0, 1.0, 1.0, 1.0, 1.0, 1.0, 1.0, 1.0, 1.0, 1.0, 1.0, 1.0, 1.0, 1.0, 1.0, 1.0, 1.0, 1.0, 1.0, 1.0, 1.0, 1.0, 1.0, 1.0, 1.0, 1.0, 1.0, 1.0, 1.0, 1.0, 1.0, 1.0, 1.0, 1.0, 1.0, 1.0, 1.0, 1.0, 1.0, 1.0, 1.0, 1.0, 1.0, 1.0, 1.0, 1.0, 1.0, 1.0, 1.0, 1.0, 1.0, 1.0, 1.0, 1.0, 1.0, 1.0, 1.0, 1.0, 1.0, 1.0, 1.0, 1.0, 1.0, 1.0, 1.0, 1.0, 1.0, 1.0, 1.0, 1.0, 1.0, 1.0, 1.0, 1.0, 1.0, 1.0, 1.0, 1.0, 1.0, 1.0, 1.0, 1.0, 1.0, 1.0, 1.0, 1.0, 1.0, 1.0, 1.0, 1.0, 1.0, 1.0, 1.0, 1.0, 1.0, 1.0, 1.0, 1.0, 1.0, 1.0, 1.0, 1.0, 1.0, 1.0, 1.0, 1.0, 1.0, 1.0, 1.0, 1.0, 1.0, 1.0, 1.0, 1.0, 1.0, 1.0])
me_cube_004.materials.append(mat_arrow)
me_cube_004.use_remesh_preserve_volume = False
me_cube_004.use_remesh_preserve_attributes = False
me_cube_004.use_mirror_vertex_groups = False
me_cube_004.update()
me_cube_003 = bpy.data.meshes.new('Cube.003')
me_cube_003.from_pydata([(7.551, 0.03904, 2.322), (-1.0, 0.03904, 2.322), (4.658, 0.03904, 3.907), (1.812, 0.03904, 2.322), (7.551, 0.03904, 2.116), (-1.0, 0.03904, 2.116), (4.658, 0.03904, 3.7), (1.812, 0.03904, 2.116), (1.812, -0.07666, 2.322), (-1.0, -0.07666, 2.322), (7.551, -0.07666, 2.322), (4.658, -0.07666, 3.907), (1.812, -0.07666, 2.116), (-1.0, -0.07666, 2.116), (7.551, -0.07666, 2.116), (4.658, -0.07666, 3.7)], [], [(2, 6, 7, 3), (0, 4, 6, 2), (1, 5, 7, 3), (11, 8, 12, 15), (10, 11, 15, 14), (9, 8, 12, 13), (7, 6, 15, 12), (7, 5, 13, 12), (0, 2, 11, 10), (4, 0, 10, 14), (6, 4, 14, 15), (2, 3, 8, 11), (1, 3, 8, 9), (5, 1, 9, 13)])
_ca = me_cube_003.color_attributes.new('Col', 'BYTE_COLOR', 'CORNER')
_ca.data.foreach_set('color', [1.0, 1.0, 1.0, 1.0, 1.0, 1.0, 1.0, 1.0, 1.0, 1.0, 1.0, 1.0, 1.0, 1.0, 1.0, 1.0, 1.0, 1.0, 1.0, 1.0, 1.0, 1.0, 1.0, 1.0, 1.0, 1.0, 1.0, 1.0, 1.0, 1.0, 1.0, 1.0, 1.0, 1.0, 1.0, 1.0, 1.0, 1.0, 1.0, 1.0, 1.0, 1.0, 1.0, 1.0, 1.0, 1.0, 1.0, 1.0, 1.0, 1.0, 1.0, 1.0, 1.0, 1.0, 1.0, 1.0, 1.0, 1.0, 1.0, 1.0, 1.0, 1.0, 1.0, 1.0, 1.0, 1.0, 1.0, 1.0, 1.0, 1.0, 1.0, 1.0, 1.0, 1.0, 1.0, 1.0, 1.0, 1.0, 1.0, 1.0, 1.0, 1.0, 1.0, 1.0, 1.0, 1.0, 1.0, 1.0, 1.0, 1.0, 1.0, 1.0, 1.0, 1.0, 1.0, 1.0, 1.0, 1.0, 1.0, 1.0, 1.0, 1.0, 1.0, 1.0, 1.0, 1.0, 1.0, 1.0, 1.0, 1.0, 1.0, 1.0, 1.0, 1.0, 1.0, 1.0, 1.0, 1.0, 1.0, 1.0, 1.0, 1.0, 1.0, 1.0, 1.0, 1.0, 1.0, 1.0, 1.0, 1.0, 1.0, 1.0, 1.0, 1.0, 1.0, 1.0, 1.0, 1.0, 1.0, 1.0, 1.0, 1.0, 1.0, 1.0, 1.0, 1.0, 1.0, 1.0, 1.0, 1.0, 1.0, 1.0, 1.0, 1.0, 1.0, 1.0, 1.0, 1.0, 1.0, 1.0, 1.0, 1.0, 1.0, 1.0, 1.0, 1.0, 1.0, 1.0, 1.0, 1.0, 1.0, 1.0, 1.0, 1.0, 1.0, 1.0, 1.0, 1.0, 1.0, 1.0, 1.0, 1.0, 1.0, 1.0, 1.0, 1.0, 1.0, 1.0, 1.0, 1.0, 1.0, 1.0, 1.0, 1.0, 1.0, 1.0, 1.0, 1.0, 1.0, 1.0, 1.0, 1.0, 1.0, 1.0, 1.0, 1.0, 1.0, 1.0, 1.0, 1.0, 1.0, 1.0, 1.0, 1.0, 1.0, 1.0, 1.0, 1.0, 1.0, 1.0, 1.0, 1.0, 1.0, 1.0])
me_cube_003.materials.append(mat_arrow)
me_cube_003.use_remesh_preserve_volume = False
me_cube_003.use_remesh_preserve_attributes = False
me_cube_003.use_mirror_vertex_groups = False
me_cube_003.update()
me_cube_013 = bpy.data.meshes.new('Cube.013')
me_cube_013.from_pydata([(-2.095, 1.048, -0.05727), (-2.095, 1.048, 0.9148), (-2.095, 1.106, -0.05727), (-2.095, 1.106, 0.9148), (0.3997, 1.048, -0.05727), (0.3997, 1.048, 0.9148), (0.3997, 1.106, -0.05727), (0.3997, 1.106, 0.9148), (0.1551, 1.106, -0.05727), (-0.8051, 1.106, -0.05727), (-1.765, 1.106, -0.05727), (-1.765, 1.106, 0.9148), (-0.8051, 1.106, 0.9148), (0.1551, 1.106, 0.9148), (-1.765, 1.048, -0.05727), (-0.8051, 1.048, -0.05727), (0.1551, 1.048, -0.05727), (0.1551, 1.048, 0.9148), (-0.8051, 1.048, 0.9148), (-1.765, 1.048, 0.9148), (0.03666, 1.062, 6.36e-05), (-1.647, 1.062, 6.36e-05), (-0.8453, 1.062, 6.36e-05), (-1.727, 1.062, 6.36e-05), (-1.727, 1.062, 0.8575), (0.117, 1.062, 6.36e-05), (0.2719, 1.062, 6.36e-05), (0.2719, 1.062, 0.8575), (-1.967, 1.062, 0.8575), (-1.967, 1.062, 6.36e-05), (-2.024, 1.037, -0.02969), (-1.967, 1.037, 6.36e-05), (-1.967, 1.037, 0.8575), (-2.024, 1.037, 0.8872), (0.2719, 1.037, 0.8575), (0.3289, 1.037, 0.8872), (0.2719, 1.037, 6.36e-05), (0.3289, 1.037, -0.02969), (0.117, 1.037, 6.36e-05), (0.03666, 1.037, 6.36e-05), (0.1006, 1.037, -0.02969), (-1.727, 1.037, 0.8575), (-1.647, 1.037, 0.8575), (-1.711, 1.037, 0.8872), (-1.711, 1.037, -0.02969), (-1.647, 1.037, 6.36e-05), (-1.727, 1.037, 6.36e-05), (-0.8051, 1.037, -0.02969), (-0.7649, 1.037, 6.36e-05), (-0.8453, 1.037, 6.36e-05), (0.1006, 1.037, 0.8872), (0.03666, 1.037, 0.8575), (0.117, 1.037, 0.8575), (-0.8051, 1.037, 0.8872), (-0.8453, 1.037, 0.8575), (-0.7649, 1.037, 0.8575), (-0.7649, 1.062, 6.36e-05), (0.117, 1.062, 0.8575), (-0.7649, 1.062, 0.8575), (0.03666, 1.062, 0.8575), (-1.647, 1.062, 0.8575), (-0.8453, 1.062, 0.8575)], [], [(0, 1, 3, 2), (8, 13, 7, 6), (6, 7, 5, 4), (34, 52, 57, 27), (8, 6, 4, 16), (11, 3, 1, 19), (7, 13, 17, 5), (13, 12, 18, 17), (12, 11, 19, 18), (2, 10, 14, 0), (10, 9, 15, 14), (9, 8, 16, 15), (18, 19, 43, 53), (49, 54, 61, 22), (41, 32, 28, 24), (2, 3, 11, 10), (10, 11, 12, 9), (9, 12, 13, 8), (0, 14, 44, 30), (16, 4, 37, 40), (15, 16, 40, 47), (14, 15, 47, 44), (4, 5, 35, 37), (5, 17, 50, 35), (52, 38, 25, 57), (19, 1, 33, 43), (20, 59, 58, 56), (17, 18, 53, 50), (38, 39, 40), (41, 42, 43), (44, 45, 46), (47, 48, 49), (50, 51, 52), (53, 54, 55), (31, 32, 33, 30), (34, 36, 37, 35), (40, 37, 36, 38), (43, 33, 32, 41), (30, 44, 46, 31), (44, 47, 49, 45), (47, 40, 39, 48), (35, 50, 52, 34), (50, 53, 55, 51), (53, 43, 42, 54), (51, 39, 38, 52), (54, 49, 48, 55), (41, 46, 45, 42), (1, 0, 30, 33), (22, 61, 60, 21), (26, 27, 57, 25), (23, 24, 28, 29), (55, 48, 56, 58), (36, 34, 27, 26), (31, 46, 23, 29), (46, 41, 24, 23), (51, 55, 58, 59), (42, 45, 21, 60), (45, 49, 22, 21), (54, 42, 60, 61), (32, 31, 29, 28), (38, 36, 26, 25), (39, 51, 59, 20), (48, 39, 20, 56)])
me_cube_013.polygons.foreach_set('material_index', [0, 0, 0, 0, 0, 0, 0, 0, 0, 0, 0, 0, 0, 0, 0, 0, 0, 0, 0, 0, 0, 0, 0, 0, 0, 0, 3, 0, 0, 0, 0, 0, 0, 0, 0, 0, 0, 0, 0, 0, 0, 0, 0, 0, 0, 0, 0, 0, 3, 1, 1, 0, 0, 0, 0, 0, 0, 0, 0, 0, 0, 0, 0])
me_cube_013.materials.append(mat_windowframe)
me_cube_013.materials.append(mat_material_002)
me_cube_013.materials.append(None)
me_cube_013.materials.append(None)
me_cube_013.use_remesh_preserve_volume = False
me_cube_013.use_remesh_preserve_attributes = False
me_cube_013.use_mirror_vertex_groups = False
me_cube_013.update()
me_cube_010 = bpy.data.meshes.new('Cube.010')
me_cube_010.from_pydata([(-1.0, -1.0, -22.02), (-1.0, -1.0, 1.0), (-1.0, 1.0, -22.02), (-1.0, 1.0, 1.0), (1.0, -1.0, -22.02), (1.0, -1.0, 1.0), (1.0, 1.0, -22.02), (1.0, 1.0, 1.0)], [], [(0, 1, 3, 2), (2, 3, 7, 6), (6, 7, 5, 4), (4, 5, 1, 0), (2, 6, 4, 0), (7, 3, 1, 5)])
me_cube_010.materials.append(mat_housebase)
me_cube_010.use_remesh_preserve_volume = False
me_cube_010.use_remesh_preserve_attributes = False
me_cube_010.use_mirror_vertex_groups = False
me_cube_010.update()
me_cube_011 = bpy.data.meshes.new('Cube.011')
me_cube_011.from_pydata([(-1.685, 1.048, -0.05727), (-1.685, 1.048, 0.9148), (-1.685, 1.106, -0.05727), (-1.685, 1.106, 0.9148), (0.008455, 1.048, -0.05727), (0.008455, 1.048, 0.9148), (0.008455, 1.106, -0.05727), (0.008455, 1.106, 0.9148), (-0.3004, 1.106, -0.05727), (-0.8383, 1.106, -0.05727), (-1.376, 1.106, -0.05727), (-1.376, 1.106, 0.9148), (-0.8383, 1.106, 0.9148), (-0.3004, 1.106, 0.9148), (-1.376, 1.048, -0.05727), (-0.8383, 1.048, -0.05727), (-0.3004, 1.048, -0.05727), (-0.3004, 1.048, 0.9148), (-0.8383, 1.048, 0.9148), (-1.376, 1.048, 0.9148), (-0.3668, 1.062, 6.36e-05), (-1.31, 1.062, 6.36e-05), (-0.8608, 1.062, 6.36e-05), (-1.355, 1.062, 6.36e-05), (-1.355, 1.062, 0.8575), (-0.3218, 1.062, 6.36e-05), (-0.07828, 1.062, 6.361e-05), (-0.07828, 1.062, 0.8575), (-1.598, 1.062, 0.8575), (-1.598, 1.062, 6.361e-05), (-1.637, 1.037, -0.02969), (-1.598, 1.037, 6.361e-05), (-1.598, 1.037, 0.8575), (-1.637, 1.037, 0.8872), (-0.07828, 1.037, 0.8575), (-0.0396, 1.037, 0.8872), (-0.07828, 1.037, 6.361e-05), (-0.0396, 1.037, -0.02969), (-0.3218, 1.037, 6.36e-05), (-0.3668, 1.037, 6.36e-05), (-0.3309, 1.037, -0.02969), (-1.355, 1.037, 0.8575), (-1.31, 1.037, 0.8575), (-1.346, 1.037, 0.8872), (-1.346, 1.037, -0.02969), (-1.31, 1.037, 6.36e-05), (-1.355, 1.037, 6.36e-05), (-0.8383, 1.037, -0.02969), (-0.8158, 1.037, 6.36e-05), (-0.8608, 1.037, 6.36e-05), (-0.3309, 1.037, 0.8872), (-0.3668, 1.037, 0.8575), (-0.3218, 1.037, 0.8575), (-0.8383, 1.037, 0.8872), (-0.8608, 1.037, 0.8575), (-0.8158, 1.037, 0.8575), (-0.8158, 1.062, 6.36e-05), (-0.3218, 1.062, 0.8575), (-0.8158, 1.062, 0.8575), (-0.3668, 1.062, 0.8575), (-1.31, 1.062, 0.8575), (-0.8608, 1.062, 0.8575)], [], [(0, 1, 3, 2), (8, 13, 7, 6), (6, 7, 5, 4), (34, 52, 57, 27), (8, 6, 4, 16), (11, 3, 1, 19), (7, 13, 17, 5), (13, 12, 18, 17), (12, 11, 19, 18), (2, 10, 14, 0), (10, 9, 15, 14), (9, 8, 16, 15), (18, 19, 43, 53), (49, 54, 61, 22), (41, 32, 28, 24), (2, 3, 11, 10), (10, 11, 12, 9), (9, 12, 13, 8), (0, 14, 44, 30), (16, 4, 37, 40), (15, 16, 40, 47), (14, 15, 47, 44), (4, 5, 35, 37), (5, 17, 50, 35), (52, 38, 25, 57), (19, 1, 33, 43), (20, 59, 58, 56), (17, 18, 53, 50), (38, 39, 40), (41, 42, 43), (44, 45, 46), (47, 48, 49), (50, 51, 52), (53, 54, 55), (31, 32, 33, 30), (34, 36, 37, 35), (40, 37, 36, 38), (43, 33, 32, 41), (30, 44, 46, 31), (44, 47, 49, 45), (47, 40, 39, 48), (35, 50, 52, 34), (50, 53, 55, 51), (53, 43, 42, 54), (51, 39, 38, 52), (54, 49, 48, 55), (41, 46, 45, 42), (1, 0, 30, 33), (22, 61, 60, 21), (26, 27, 57, 25), (23, 24, 28, 29), (55, 48, 56, 58), (36, 34, 27, 26), (31, 46, 23, 29), (46, 41, 24, 23), (51, 55, 58, 59), (42, 45, 21, 60), (45, 49, 22, 21), (54, 42, 60, 61), (32, 31, 29, 28), (38, 36, 26, 25), (39, 51, 59, 20), (48, 39, 20, 56)])
me_cube_011.polygons.foreach_set('material_index', [0, 0, 0, 0, 0, 0, 0, 0, 0, 0, 0, 0, 0, 0, 0, 0, 0, 0, 0, 0, 0, 0, 0, 0, 0, 0, 3, 0, 0, 0, 0, 0, 0, 0, 0, 0, 0, 0, 0, 0, 0, 0, 0, 0, 0, 0, 0, 0, 3, 1, 1, 0, 0, 0, 0, 0, 0, 0, 0, 0, 0, 0, 0])
me_cube_011.materials.append(mat_windowframe)
me_cube_011.materials.append(mat_material_002)
me_cube_011.materials.append(None)
me_cube_011.materials.append(None)
me_cube_011.use_remesh_preserve_volume = False
me_cube_011.use_remesh_preserve_attributes = False
me_cube_011.use_mirror_vertex_groups = False
me_cube_011.update()
me_cube_012 = bpy.data.meshes.new('Cube.012')
me_cube_012.from_pydata([(-1.685, 1.048, -0.05727), (-1.685, 1.048, 0.9148), (-1.685, 1.106, -0.05727), (-1.685, 1.106, 0.9148), (0.008455, 1.048, -0.05727), (0.008455, 1.048, 0.9148), (0.008455, 1.106, -0.05727), (0.008455, 1.106, 0.9148), (-0.3004, 1.106, -0.05727), (-0.8383, 1.106, -0.05727), (-1.376, 1.106, -0.05727), (-1.376, 1.106, 0.9148), (-0.8383, 1.106, 0.9148), (-0.3004, 1.106, 0.9148), (-1.376, 1.048, -0.05727), (-0.8383, 1.048, -0.05727), (-0.3004, 1.048, -0.05727), (-0.3004, 1.048, 0.9148), (-0.8383, 1.048, 0.9148), (-1.376, 1.048, 0.9148), (-0.3668, 1.062, 6.36e-05), (-1.31, 1.062, 6.36e-05), (-0.8608, 1.062, 6.36e-05), (-1.355, 1.062, 6.36e-05), (-1.355, 1.062, 0.8575), (-0.3218, 1.062, 6.36e-05), (-0.07828, 1.062, 6.361e-05), (-0.07828, 1.062, 0.8575), (-1.598, 1.062, 0.8575), (-1.598, 1.062, 6.361e-05), (-1.637, 1.037, -0.02969), (-1.598, 1.037, 6.361e-05), (-1.598, 1.037, 0.8575), (-1.637, 1.037, 0.8872), (-0.07828, 1.037, 0.8575), (-0.0396, 1.037, 0.8872), (-0.07828, 1.037, 6.361e-05), (-0.0396, 1.037, -0.02969), (-0.3218, 1.037, 6.36e-05), (-0.3668, 1.037, 6.36e-05), (-0.3309, 1.037, -0.02969), (-1.355, 1.037, 0.8575), (-1.31, 1.037, 0.8575), (-1.346, 1.037, 0.8872), (-1.346, 1.037, -0.02969), (-1.31, 1.037, 6.36e-05), (-1.355, 1.037, 6.36e-05), (-0.8383, 1.037, -0.02969), (-0.8158, 1.037, 6.36e-05), (-0.8608, 1.037, 6.36e-05), (-0.3309, 1.037, 0.8872), (-0.3668, 1.037, 0.8575), (-0.3218, 1.037, 0.8575), (-0.8383, 1.037, 0.8872), (-0.8608, 1.037, 0.8575), (-0.8158, 1.037, 0.8575), (-0.8158, 1.062, 6.36e-05), (-0.3218, 1.062, 0.8575), (-0.8158, 1.062, 0.8575), (-0.3668, 1.062, 0.8575), (-1.31, 1.062, 0.8575), (-0.8608, 1.062, 0.8575)], [], [(0, 1, 3, 2), (8, 13, 7, 6), (6, 7, 5, 4), (34, 52, 57, 27), (8, 6, 4, 16), (11, 3, 1, 19), (7, 13, 17, 5), (13, 12, 18, 17), (12, 11, 19, 18), (2, 10, 14, 0), (10, 9, 15, 14), (9, 8, 16, 15), (18, 19, 43, 53), (49, 54, 61, 22), (41, 32, 28, 24), (2, 3, 11, 10), (10, 11, 12, 9), (9, 12, 13, 8), (0, 14, 44, 30), (16, 4, 37, 40), (15, 16, 40, 47), (14, 15, 47, 44), (4, 5, 35, 37), (5, 17, 50, 35), (52, 38, 25, 57), (19, 1, 33, 43), (20, 59, 58, 56), (17, 18, 53, 50), (38, 39, 40), (41, 42, 43), (44, 45, 46), (47, 48, 49), (50, 51, 52), (53, 54, 55), (31, 32, 33, 30), (34, 36, 37, 35), (40, 37, 36, 38), (43, 33, 32, 41), (30, 44, 46, 31), (44, 47, 49, 45), (47, 40, 39, 48), (35, 50, 52, 34), (50, 53, 55, 51), (53, 43, 42, 54), (51, 39, 38, 52), (54, 49, 48, 55), (41, 46, 45, 42), (1, 0, 30, 33), (22, 61, 60, 21), (26, 27, 57, 25), (23, 24, 28, 29), (55, 48, 56, 58), (36, 34, 27, 26), (31, 46, 23, 29), (46, 41, 24, 23), (51, 55, 58, 59), (42, 45, 21, 60), (45, 49, 22, 21), (54, 42, 60, 61), (32, 31, 29, 28), (38, 36, 26, 25), (39, 51, 59, 20), (48, 39, 20, 56)])
me_cube_012.polygons.foreach_set('material_index', [0, 0, 0, 0, 0, 0, 0, 0, 0, 0, 0, 0, 0, 0, 0, 0, 0, 0, 0, 0, 0, 0, 0, 0, 0, 0, 3, 0, 0, 0, 0, 0, 0, 0, 0, 0, 0, 0, 0, 0, 0, 0, 0, 0, 0, 0, 0, 0, 3, 1, 1, 0, 0, 0, 0, 0, 0, 0, 0, 0, 0, 0, 0])
me_cube_012.materials.append(mat_windowframe)
me_cube_012.materials.append(mat_material_002)
me_cube_012.materials.append(None)
me_cube_012.materials.append(None)
me_cube_012.use_remesh_preserve_volume = False
me_cube_012.use_remesh_preserve_attributes = False
me_cube_012.use_mirror_vertex_groups = False
me_cube_012.update()

# ---- objects
ob_housebase = bpy.data.objects.new('housebase', me_cube)
ob_arrorw = bpy.data.objects.new('arrorw', me_cube_005)
ob_arrow = bpy.data.objects.new('arrow', me_cube_006)
ob_arrow_001 = bpy.data.objects.new('arrow.001', me_cube_004)
ob_arrow_002 = bpy.data.objects.new('arrow.002', me_cube_003)
ob_bigwindow = bpy.data.objects.new('bigwindow', me_cube_013)
ob_column = bpy.data.objects.new('column', me_cube_010)
ob_smotherbigwindow = bpy.data.objects.new('smotherbigwindow', me_cube_011)
ob_middlewindow = bpy.data.objects.new('middlewindow', me_cube_012)

# ---- transforms, parenting, visibility, modifiers, constraints
ob_housebase.location = (-3.71, -0.3489, -1.654)
ob_housebase.scale = (0.7528, 0.7528, 0.7528)
ob_housebase.lock_rotations_4d = False
ob_housebase.empty_display_type = 'ARROWS'
ob_housebase.lineart.crease_threshold = 0.0
ob_arrorw.parent = ob_housebase
ob_arrorw.matrix_parent_inverse = Matrix(((1.328, 0.0, 0.0, 4.928), (0.0, 1.328, 0.0, 0.4635), (0.0, 0.0, 1.328, 2.197), (0.0, 0.0, 0.0, 1.0)))
ob_arrorw.location = (-3.71, -0.3548, -1.654)
ob_arrorw.scale = (0.7528, 0.7528, 0.7528)
ob_arrorw.lock_rotations_4d = False
ob_arrorw.empty_display_type = 'ARROWS'
ob_arrorw.lineart.crease_threshold = 0.0
ob_arrow.parent = ob_housebase
ob_arrow.matrix_parent_inverse = Matrix(((1.328, 0.0, 0.0, 4.928), (0.0, 1.328, 0.0, 0.4635), (0.0, 0.0, 1.328, 2.197), (0.0, 0.0, 0.0, 1.0)))
ob_arrow.location = (-3.71, -0.3654, -1.654)
ob_arrow.scale = (0.7528, 0.7528, 0.7528)
ob_arrow.lock_rotations_4d = False
ob_arrow.empty_display_type = 'ARROWS'
ob_arrow.lineart.crease_threshold = 0.0
ob_arrow_001.parent = ob_housebase
ob_arrow_001.matrix_parent_inverse = Matrix(((1.328, 0.0, 0.0, 4.928), (0.0, 1.328, 0.0, 0.4635), (0.0, 0.0, 1.328, 2.197), (0.0, 0.0, 0.0, 1.0)))
ob_arrow_001.location = (-3.71, -0.3553, -1.654)
ob_arrow_001.scale = (0.7528, 0.7528, 0.7528)
ob_arrow_001.lock_rotations_4d = False
ob_arrow_001.empty_display_type = 'ARROWS'
ob_arrow_001.lineart.crease_threshold = 0.0
ob_arrow_002.parent = ob_housebase
ob_arrow_002.matrix_parent_inverse = Matrix(((1.328, 0.0, 0.0, 4.928), (0.0, 1.328, 0.0, 0.4635), (0.0, 0.0, 1.328, 2.197), (0.0, 0.0, 0.0, 1.0)))
ob_arrow_002.location = (-3.71, -0.3533, -1.654)
ob_arrow_002.scale = (0.7528, 0.7528, 0.7528)
ob_arrow_002.lock_rotations_4d = False
ob_arrow_002.empty_display_type = 'ARROWS'
ob_arrow_002.lineart.crease_threshold = 0.0
ob_bigwindow.parent = ob_housebase
ob_bigwindow.matrix_parent_inverse = Matrix(((1.328, 0.0, 0.0, 4.928), (0.0, 1.328, 0.0, 0.4635), (0.0, 0.0, 1.328, 2.197), (0.0, 0.0, 0.0, 1.0)))
ob_bigwindow.location = (3.716, 2.399, 1.345)
ob_bigwindow.scale = (0.6899, 0.6899, 0.6899)
ob_bigwindow.lineart.crease_threshold = 0.0
ob_column.parent = ob_housebase
ob_column.matrix_parent_inverse = Matrix(((1.328, 0.0, 0.0, 4.928), (0.0, 1.328, 0.0, 0.4635), (0.0, 0.0, 1.328, 2.197), (0.0, 0.0, 0.0, 1.0)))
ob_column.location = (4.238, 2.048, -0.1767)
ob_column.scale = (0.08576, 0.08576, 0.08576)
ob_column.lineart.crease_threshold = 0.0
ob_smotherbigwindow.parent = ob_housebase
ob_smotherbigwindow.matrix_parent_inverse = Matrix(((1.328, 0.0, 0.0, 4.928), (0.0, 1.328, 0.0, 0.4635), (0.0, 0.0, 1.328, 2.197), (0.0, 0.0, 0.0, 1.0)))
ob_smotherbigwindow.location = (-0.5279, 2.401, 1.326)
ob_smotherbigwindow.scale = (0.6899, 0.6899, 0.6899)
ob_smotherbigwindow.lineart.crease_threshold = 0.0
ob_middlewindow.parent = ob_housebase
ob_middlewindow.matrix_parent_inverse = Matrix(((1.328, 0.0, 0.0, 4.928), (0.0, 1.328, 0.0, 0.4635), (0.0, 0.0, 1.328, 2.197), (0.0, 0.0, 0.0, 1.0)))
ob_middlewindow.location = (1.482, 1.033, 1.394)
ob_middlewindow.scale = (0.6899, 0.6899, 0.6899)
ob_middlewindow.lineart.crease_threshold = 0.0

# ---- collection membership
col_collection_1.objects.link(ob_housebase)
col_collection_1.objects.link(ob_arrorw)
col_collection_1.objects.link(ob_arrow)
col_collection_1.objects.link(ob_arrow_001)
col_collection_1.objects.link(ob_arrow_002)
col_collection_10.objects.link(ob_bigwindow)
col_collection_10.objects.link(ob_column)
col_collection_10.objects.link(ob_smotherbigwindow)
col_collection_10.objects.link(ob_middlewindow)

# ---- scene / render settings (as saved in the file)
scene.frame_start = 1; scene.frame_end = 250; scene.frame_set(23)
scene.render.engine = 'CYCLES'
scene.render.resolution_percentage = 50
scene.render.dither_intensity = 0.0
scene.cycles.use_denoising = False
scene.cycles.samples = 128
scene.cycles.sampling_pattern = 'TABULATED_SOBOL'
scene.cycles.use_adaptive_sampling = False
scene.cycles.use_light_tree = False
scene.cycles.blur_glossy = 0.0
scene.cycles.sample_clamp_indirect = 0.0
scene.view_settings.view_transform = 'Standard'
bpy.context.view_layer.update()

# ---- added for rendering (the .blend has no active camera and no usable light): camera, sun
cam_auto = bpy.data.cameras.new('AutoCamera')
cam_auto.lens = 50.0
cam_auto.sensor_width = 36.0
cam_auto.clip_end = 1000.0
ob_auto_camera = bpy.data.objects.new('AutoCamera', cam_auto)
scene.collection.objects.link(ob_auto_camera)
ob_auto_camera.location = (11.479, -10.8768, 9.80328)
ob_auto_camera.rotation_euler = (1.09748, -7.21219e-08, 0.694738)
scene.camera = ob_auto_camera
light_auto_sun = bpy.data.lights.new('AutoSun', 'SUN')
light_auto_sun.energy = 3.0
light_auto_sun.angle = 0.0523599
ob_auto_sun = bpy.data.objects.new('AutoSun', light_auto_sun)
scene.collection.objects.link(ob_auto_sun)
ob_auto_sun.rotation_euler = (0.872665, 0.174533, 0.523599)
bpy.context.view_layer.update()
